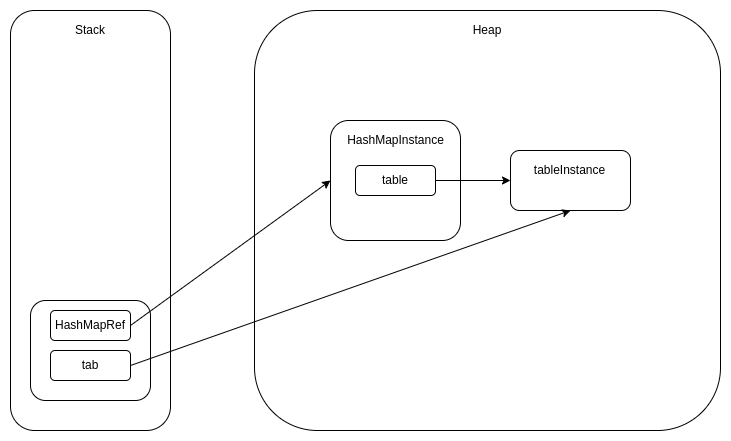

The diagram above was exported from draw.io. Its source (the exported page's mxGraphModel, read from the mxfile embedded in the PNG):
<mxGraphModel dx="1114" dy="720" grid="1" gridSize="10" guides="1" tooltips="1" connect="1" arrows="1" fold="1" page="1" pageScale="1" pageWidth="827" pageHeight="1169" math="0" shadow="0">
  <root>
    <mxCell id="0" />
    <mxCell id="1" parent="0" />
    <mxCell id="WtU5c4_UsGs_1PHNaagR-1" value="" style="rounded=1;whiteSpace=wrap;html=1;" vertex="1" parent="1">
      <mxGeometry x="110" y="130" width="160" height="420" as="geometry" />
    </mxCell>
    <mxCell id="WtU5c4_UsGs_1PHNaagR-3" value="" style="rounded=1;whiteSpace=wrap;html=1;" vertex="1" parent="1">
      <mxGeometry x="130" y="420" width="120" height="100" as="geometry" />
    </mxCell>
    <mxCell id="WtU5c4_UsGs_1PHNaagR-4" value="HashMapRef" style="text;html=1;strokeColor=default;fillColor=none;align=center;verticalAlign=middle;whiteSpace=wrap;rounded=1;labelBorderColor=none;" vertex="1" parent="1">
      <mxGeometry x="150" y="430" width="80" height="30" as="geometry" />
    </mxCell>
    <mxCell id="WtU5c4_UsGs_1PHNaagR-5" value="tab" style="text;html=1;strokeColor=default;fillColor=none;align=center;verticalAlign=middle;whiteSpace=wrap;rounded=1;labelBorderColor=none;" vertex="1" parent="1">
      <mxGeometry x="150" y="470" width="80" height="30" as="geometry" />
    </mxCell>
    <mxCell id="WtU5c4_UsGs_1PHNaagR-6" value="" style="rounded=1;whiteSpace=wrap;html=1;" vertex="1" parent="1">
      <mxGeometry x="354" y="130" width="466" height="420" as="geometry" />
    </mxCell>
    <mxCell id="WtU5c4_UsGs_1PHNaagR-7" value="Stack" style="text;html=1;strokeColor=none;fillColor=none;align=center;verticalAlign=middle;whiteSpace=wrap;rounded=0;" vertex="1" parent="1">
      <mxGeometry x="160" y="140" width="60" height="20" as="geometry" />
    </mxCell>
    <mxCell id="WtU5c4_UsGs_1PHNaagR-8" value="Heap" style="text;html=1;strokeColor=none;fillColor=none;align=center;verticalAlign=middle;whiteSpace=wrap;rounded=0;" vertex="1" parent="1">
      <mxGeometry x="557" y="140" width="60" height="20" as="geometry" />
    </mxCell>
    <mxCell id="WtU5c4_UsGs_1PHNaagR-9" value="" style="rounded=1;whiteSpace=wrap;html=1;" vertex="1" parent="1">
      <mxGeometry x="430" y="240" width="130" height="120" as="geometry" />
    </mxCell>
    <mxCell id="WtU5c4_UsGs_1PHNaagR-10" value="HashMapInstance" style="text;html=1;strokeColor=none;fillColor=none;align=center;verticalAlign=middle;whiteSpace=wrap;rounded=0;" vertex="1" parent="1">
      <mxGeometry x="442.5" y="250" width="105" height="20" as="geometry" />
    </mxCell>
    <mxCell id="WtU5c4_UsGs_1PHNaagR-11" value="table" style="text;html=1;strokeColor=default;fillColor=none;align=center;verticalAlign=middle;whiteSpace=wrap;rounded=1;labelBorderColor=none;" vertex="1" parent="1">
      <mxGeometry x="455" y="285" width="80" height="30" as="geometry" />
    </mxCell>
    <mxCell id="WtU5c4_UsGs_1PHNaagR-12" value="" style="rounded=1;whiteSpace=wrap;html=1;" vertex="1" parent="1">
      <mxGeometry x="610" y="270" width="120" height="60" as="geometry" />
    </mxCell>
    <mxCell id="WtU5c4_UsGs_1PHNaagR-13" value="tableInstance" style="text;html=1;strokeColor=none;fillColor=none;align=center;verticalAlign=middle;whiteSpace=wrap;rounded=0;" vertex="1" parent="1">
      <mxGeometry x="617" y="280" width="105" height="20" as="geometry" />
    </mxCell>
    <mxCell id="WtU5c4_UsGs_1PHNaagR-14" value="" style="endArrow=classic;html=1;rounded=0;exitX=1;exitY=0.5;exitDx=0;exitDy=0;entryX=0;entryY=0.5;entryDx=0;entryDy=0;" edge="1" parent="1" source="WtU5c4_UsGs_1PHNaagR-4" target="WtU5c4_UsGs_1PHNaagR-9">
      <mxGeometry width="50" height="50" relative="1" as="geometry">
        <mxPoint x="280" y="450" as="sourcePoint" />
        <mxPoint x="330" y="400" as="targetPoint" />
      </mxGeometry>
    </mxCell>
    <mxCell id="WtU5c4_UsGs_1PHNaagR-15" value="" style="endArrow=classic;html=1;rounded=0;exitX=1;exitY=0.5;exitDx=0;exitDy=0;entryX=0;entryY=0.5;entryDx=0;entryDy=0;" edge="1" parent="1" source="WtU5c4_UsGs_1PHNaagR-11" target="WtU5c4_UsGs_1PHNaagR-12">
      <mxGeometry width="50" height="50" relative="1" as="geometry">
        <mxPoint x="600" y="450" as="sourcePoint" />
        <mxPoint x="650" y="400" as="targetPoint" />
      </mxGeometry>
    </mxCell>
    <mxCell id="WtU5c4_UsGs_1PHNaagR-16" value="" style="endArrow=classic;html=1;rounded=0;exitX=1;exitY=0.5;exitDx=0;exitDy=0;entryX=0.5;entryY=1;entryDx=0;entryDy=0;" edge="1" parent="1" source="WtU5c4_UsGs_1PHNaagR-5" target="WtU5c4_UsGs_1PHNaagR-12">
      <mxGeometry width="50" height="50" relative="1" as="geometry">
        <mxPoint x="400" y="480" as="sourcePoint" />
        <mxPoint x="450" y="430" as="targetPoint" />
      </mxGeometry>
    </mxCell>
  </root>
</mxGraphModel>